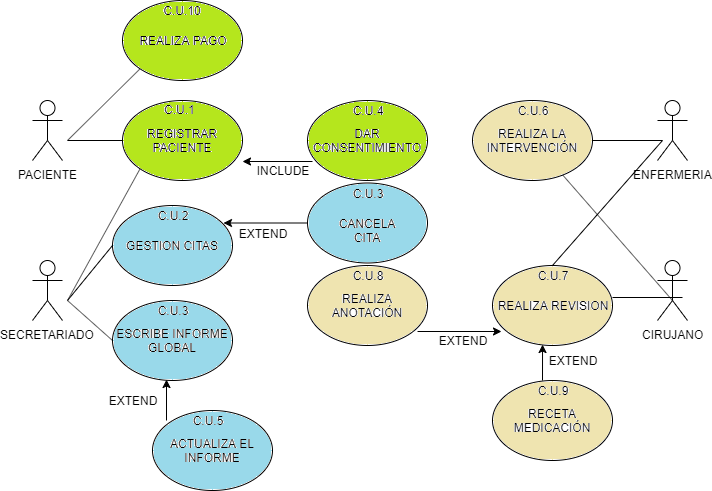

The diagram above was exported from draw.io. Its source (the exported page's mxGraphModel, read from the mxfile embedded in the PNG):
<mxGraphModel dx="854" dy="1637" grid="1" gridSize="10" guides="1" tooltips="1" connect="1" arrows="1" fold="1" page="1" pageScale="1" pageWidth="827" pageHeight="1169" math="0" shadow="0">
  <root>
    <mxCell id="0" />
    <mxCell id="1" parent="0" />
    <mxCell id="6yrFI966HPnRZbesERBx-1" value="PACIENTE" style="shape=umlActor;verticalLabelPosition=bottom;labelBackgroundColor=#ffffff;verticalAlign=top;html=1;outlineConnect=0;" vertex="1" parent="1">
      <mxGeometry x="70" y="40" width="30" height="60" as="geometry" />
    </mxCell>
    <mxCell id="6yrFI966HPnRZbesERBx-2" value="CIRUJANO" style="shape=umlActor;verticalLabelPosition=bottom;labelBackgroundColor=#ffffff;verticalAlign=top;html=1;outlineConnect=0;" vertex="1" parent="1">
      <mxGeometry x="695" y="200" width="30" height="60" as="geometry" />
    </mxCell>
    <mxCell id="6yrFI966HPnRZbesERBx-3" value="SECRETARIADO" style="shape=umlActor;verticalLabelPosition=bottom;labelBackgroundColor=#ffffff;verticalAlign=top;html=1;outlineConnect=0;" vertex="1" parent="1">
      <mxGeometry x="70" y="200" width="30" height="60" as="geometry" />
    </mxCell>
    <mxCell id="6yrFI966HPnRZbesERBx-4" value="ENFERMERIA" style="shape=umlActor;verticalLabelPosition=bottom;labelBackgroundColor=#ffffff;verticalAlign=top;html=1;outlineConnect=0;" vertex="1" parent="1">
      <mxGeometry x="695" y="40" width="30" height="60" as="geometry" />
    </mxCell>
    <mxCell id="6yrFI966HPnRZbesERBx-6" value="REGISTRAR PACIENTE" style="ellipse;whiteSpace=wrap;html=1;" vertex="1" parent="1">
      <mxGeometry x="160" y="40" width="120" height="80" as="geometry" />
    </mxCell>
    <mxCell id="6yrFI966HPnRZbesERBx-7" value="GESTION CITAS" style="ellipse;whiteSpace=wrap;html=1;" vertex="1" parent="1">
      <mxGeometry x="150" y="145" width="120" height="80" as="geometry" />
    </mxCell>
    <mxCell id="6yrFI966HPnRZbesERBx-9" value="REALIZA LA INTERVENCIÓN" style="ellipse;whiteSpace=wrap;html=1;" vertex="1" parent="1">
      <mxGeometry x="510" y="40" width="120" height="80" as="geometry" />
    </mxCell>
    <mxCell id="6yrFI966HPnRZbesERBx-10" value="ESCRIBE INFORME GLOBAL" style="ellipse;whiteSpace=wrap;html=1;" vertex="1" parent="1">
      <mxGeometry x="150" y="240" width="120" height="80" as="geometry" />
    </mxCell>
    <mxCell id="6yrFI966HPnRZbesERBx-11" value="ACTUALIZA EL INFORME" style="ellipse;whiteSpace=wrap;html=1;" vertex="1" parent="1">
      <mxGeometry x="190" y="350" width="120" height="80" as="geometry" />
    </mxCell>
    <mxCell id="6yrFI966HPnRZbesERBx-13" value="" style="endArrow=none;html=1;entryX=0;entryY=0.5;entryDx=0;entryDy=0;" edge="1" parent="1" target="6yrFI966HPnRZbesERBx-7">
      <mxGeometry width="50" height="50" relative="1" as="geometry">
        <mxPoint x="105" y="240" as="sourcePoint" />
        <mxPoint x="155" y="190" as="targetPoint" />
      </mxGeometry>
    </mxCell>
    <mxCell id="6yrFI966HPnRZbesERBx-15" value="" style="endArrow=none;html=1;entryX=0;entryY=0.5;entryDx=0;entryDy=0;" edge="1" parent="1" target="6yrFI966HPnRZbesERBx-6">
      <mxGeometry width="50" height="50" relative="1" as="geometry">
        <mxPoint x="105" y="80" as="sourcePoint" />
        <mxPoint x="155" y="30" as="targetPoint" />
      </mxGeometry>
    </mxCell>
    <mxCell id="6yrFI966HPnRZbesERBx-16" value="REALIZA REVISION" style="ellipse;whiteSpace=wrap;html=1;" vertex="1" parent="1">
      <mxGeometry x="530" y="205" width="120" height="80" as="geometry" />
    </mxCell>
    <mxCell id="6yrFI966HPnRZbesERBx-17" value="REALIZA ANOTACIÓN" style="ellipse;whiteSpace=wrap;html=1;" vertex="1" parent="1">
      <mxGeometry x="345" y="205" width="120" height="80" as="geometry" />
    </mxCell>
    <mxCell id="6yrFI966HPnRZbesERBx-19" value="" style="endArrow=none;html=1;entryX=1;entryY=0.4;entryDx=0;entryDy=0;entryPerimeter=0;" edge="1" parent="1" target="6yrFI966HPnRZbesERBx-16">
      <mxGeometry width="50" height="50" relative="1" as="geometry">
        <mxPoint x="720" y="237" as="sourcePoint" />
        <mxPoint x="760" y="210" as="targetPoint" />
      </mxGeometry>
    </mxCell>
    <mxCell id="6yrFI966HPnRZbesERBx-20" value="" style="endArrow=none;html=1;entryX=0;entryY=0.5;entryDx=0;entryDy=0;" edge="1" parent="1" target="6yrFI966HPnRZbesERBx-10">
      <mxGeometry width="50" height="50" relative="1" as="geometry">
        <mxPoint x="105" y="240" as="sourcePoint" />
        <mxPoint x="155" y="190" as="targetPoint" />
      </mxGeometry>
    </mxCell>
    <mxCell id="6yrFI966HPnRZbesERBx-22" value="" style="endArrow=none;html=1;exitX=0.5;exitY=0;exitDx=0;exitDy=0;" edge="1" parent="1" source="6yrFI966HPnRZbesERBx-33">
      <mxGeometry width="50" height="50" relative="1" as="geometry">
        <mxPoint x="565" y="130" as="sourcePoint" />
        <mxPoint x="700" y="80" as="targetPoint" />
      </mxGeometry>
    </mxCell>
    <mxCell id="6yrFI966HPnRZbesERBx-24" value="" style="endArrow=none;html=1;" edge="1" parent="1" source="6yrFI966HPnRZbesERBx-9">
      <mxGeometry width="50" height="50" relative="1" as="geometry">
        <mxPoint x="565" y="290" as="sourcePoint" />
        <mxPoint x="700" y="80" as="targetPoint" />
      </mxGeometry>
    </mxCell>
    <mxCell id="6yrFI966HPnRZbesERBx-25" value="" style="endArrow=none;html=1;entryX=0.917;entryY=0.825;entryDx=0;entryDy=0;entryPerimeter=0;startArrow=classic;startFill=1;" edge="1" parent="1" target="6yrFI966HPnRZbesERBx-17">
      <mxGeometry width="50" height="50" relative="1" as="geometry">
        <mxPoint x="539" y="271" as="sourcePoint" />
        <mxPoint x="450" y="60" as="targetPoint" />
      </mxGeometry>
    </mxCell>
    <mxCell id="6yrFI966HPnRZbesERBx-28" value="C.U.2" style="text;html=1;strokeColor=none;fillColor=none;align=center;verticalAlign=middle;whiteSpace=wrap;rounded=0;" vertex="1" parent="1">
      <mxGeometry x="190" y="145" width="40" height="20" as="geometry" />
    </mxCell>
    <mxCell id="6yrFI966HPnRZbesERBx-29" value="C.U.3&lt;span style=&quot;color: rgba(0 , 0 , 0 , 0) ; font-family: monospace ; font-size: 0px ; white-space: nowrap&quot;&gt;3CmxGraphModel%3E%3Croot%3E%3CmxCell%20id%3D%220%22%2F%3E%3CmxCell%20id%3D%221%22%20parent%3D%220%22%2F%3E%3CmxCell%20id%3D%222%22%20value%3D%22C.U.1%22%20style%3D%22text%3Bhtml%3D1%3BstrokeColor%3Dnone%3BfillColor%3Dnone%3Balign%3Dcenter%3BverticalAlign%3Dmiddle%3BwhiteSpace%3Dwrap%3Brounded%3D0%3B%22%20vertex%3D%221%22%20parent%3D%221%22%3E%3CmxGeometry%20x%3D%22200%22%20y%3D%22170%22%20width%3D%2240%22%20height%3D%2220%22%20as%3D%22geometry%22%2F%3E%3C%2FmxCell%3E%3C%2Froot%3E%3C%2FmxGraphModel%34&lt;/span&gt;" style="text;html=1;strokeColor=none;fillColor=none;align=center;verticalAlign=middle;whiteSpace=wrap;rounded=0;" vertex="1" parent="1">
      <mxGeometry x="190" y="240" width="40" height="20" as="geometry" />
    </mxCell>
    <mxCell id="6yrFI966HPnRZbesERBx-30" value="C.U.5" style="text;html=1;strokeColor=none;fillColor=none;align=center;verticalAlign=middle;whiteSpace=wrap;rounded=0;" vertex="1" parent="1">
      <mxGeometry x="225" y="350" width="40" height="20" as="geometry" />
    </mxCell>
    <mxCell id="6yrFI966HPnRZbesERBx-31" value="C.U.1" style="text;html=1;resizable=0;points=[];autosize=1;align=left;verticalAlign=top;spacingTop=-4;" vertex="1" parent="1">
      <mxGeometry x="200" y="40" width="50" height="20" as="geometry" />
    </mxCell>
    <mxCell id="6yrFI966HPnRZbesERBx-33" value="C.U.7" style="text;html=1;strokeColor=none;fillColor=none;align=center;verticalAlign=middle;whiteSpace=wrap;rounded=0;" vertex="1" parent="1">
      <mxGeometry x="570" y="205" width="40" height="20" as="geometry" />
    </mxCell>
    <mxCell id="6yrFI966HPnRZbesERBx-34" value="C.U.6" style="text;html=1;strokeColor=none;fillColor=none;align=center;verticalAlign=middle;whiteSpace=wrap;rounded=0;" vertex="1" parent="1">
      <mxGeometry x="550" y="40" width="40" height="20" as="geometry" />
    </mxCell>
    <mxCell id="6yrFI966HPnRZbesERBx-35" value="C.U.8" style="text;html=1;strokeColor=none;fillColor=none;align=center;verticalAlign=middle;whiteSpace=wrap;rounded=0;" vertex="1" parent="1">
      <mxGeometry x="385" y="205" width="40" height="20" as="geometry" />
    </mxCell>
    <mxCell id="6yrFI966HPnRZbesERBx-27" value="EXTEND" style="text;html=1;strokeColor=none;fillColor=none;align=center;verticalAlign=middle;whiteSpace=wrap;rounded=0;" vertex="1" parent="1">
      <mxGeometry x="480" y="270" width="40" height="20" as="geometry" />
    </mxCell>
    <mxCell id="6yrFI966HPnRZbesERBx-43" value="" style="endArrow=none;html=1;" edge="1" parent="1" source="6yrFI966HPnRZbesERBx-9">
      <mxGeometry width="50" height="50" relative="1" as="geometry">
        <mxPoint x="645" y="280" as="sourcePoint" />
        <mxPoint x="710" y="240" as="targetPoint" />
      </mxGeometry>
    </mxCell>
    <mxCell id="6yrFI966HPnRZbesERBx-44" value="" style="endArrow=none;html=1;entryX=0;entryY=1;entryDx=0;entryDy=0;" edge="1" parent="1" target="6yrFI966HPnRZbesERBx-6">
      <mxGeometry width="50" height="50" relative="1" as="geometry">
        <mxPoint x="105" y="240" as="sourcePoint" />
        <mxPoint x="155" y="190" as="targetPoint" />
      </mxGeometry>
    </mxCell>
    <mxCell id="6yrFI966HPnRZbesERBx-46" value="DAR CONSENTIMIENTO" style="ellipse;whiteSpace=wrap;html=1;" vertex="1" parent="1">
      <mxGeometry x="345" y="40" width="120" height="80" as="geometry" />
    </mxCell>
    <mxCell id="6yrFI966HPnRZbesERBx-48" value="INCLUDE" style="text;html=1;strokeColor=none;fillColor=none;align=center;verticalAlign=middle;whiteSpace=wrap;rounded=0;" vertex="1" parent="1">
      <mxGeometry x="300" y="100" width="40" height="20" as="geometry" />
    </mxCell>
    <mxCell id="6yrFI966HPnRZbesERBx-50" value="REALIZA PAGO" style="ellipse;whiteSpace=wrap;html=1;" vertex="1" parent="1">
      <mxGeometry x="160" y="-60" width="120" height="80" as="geometry" />
    </mxCell>
    <mxCell id="6yrFI966HPnRZbesERBx-52" value="CANCELA CITA" style="ellipse;whiteSpace=wrap;html=1;" vertex="1" parent="1">
      <mxGeometry x="345" y="122.5" width="120" height="80" as="geometry" />
    </mxCell>
    <mxCell id="6yrFI966HPnRZbesERBx-53" value="" style="endArrow=classic;html=1;" edge="1" parent="1">
      <mxGeometry width="50" height="50" relative="1" as="geometry">
        <mxPoint x="345" y="162.5" as="sourcePoint" />
        <mxPoint x="261" y="162.5" as="targetPoint" />
      </mxGeometry>
    </mxCell>
    <mxCell id="6yrFI966HPnRZbesERBx-54" value="EXTEND" style="text;html=1;strokeColor=none;fillColor=none;align=center;verticalAlign=middle;whiteSpace=wrap;rounded=0;" vertex="1" parent="1">
      <mxGeometry x="280" y="162.5" width="40" height="20" as="geometry" />
    </mxCell>
    <mxCell id="6yrFI966HPnRZbesERBx-55" value="RECETA MEDICACIÓN" style="ellipse;whiteSpace=wrap;html=1;" vertex="1" parent="1">
      <mxGeometry x="530" y="320" width="120" height="80" as="geometry" />
    </mxCell>
    <mxCell id="6yrFI966HPnRZbesERBx-56" value="" style="endArrow=classic;html=1;entryX=0.417;entryY=0.988;entryDx=0;entryDy=0;entryPerimeter=0;exitX=0.25;exitY=0;exitDx=0;exitDy=0;" edge="1" parent="1" source="6yrFI966HPnRZbesERBx-66" target="6yrFI966HPnRZbesERBx-16">
      <mxGeometry width="50" height="50" relative="1" as="geometry">
        <mxPoint x="580" y="350" as="sourcePoint" />
        <mxPoint x="630" y="300" as="targetPoint" />
      </mxGeometry>
    </mxCell>
    <mxCell id="6yrFI966HPnRZbesERBx-60" value="EXTEND" style="text;html=1;strokeColor=none;fillColor=none;align=center;verticalAlign=middle;whiteSpace=wrap;rounded=0;" vertex="1" parent="1">
      <mxGeometry x="150" y="330" width="40" height="20" as="geometry" />
    </mxCell>
    <mxCell id="6yrFI966HPnRZbesERBx-61" value="" style="endArrow=none;html=1;entryX=0;entryY=1;entryDx=0;entryDy=0;" edge="1" parent="1" target="6yrFI966HPnRZbesERBx-50">
      <mxGeometry width="50" height="50" relative="1" as="geometry">
        <mxPoint x="105" y="80" as="sourcePoint" />
        <mxPoint x="155" y="26" as="targetPoint" />
      </mxGeometry>
    </mxCell>
    <mxCell id="6yrFI966HPnRZbesERBx-63" value="" style="endArrow=classic;html=1;" edge="1" parent="1">
      <mxGeometry width="50" height="50" relative="1" as="geometry">
        <mxPoint x="350" y="101" as="sourcePoint" />
        <mxPoint x="280" y="101" as="targetPoint" />
      </mxGeometry>
    </mxCell>
    <mxCell id="6yrFI966HPnRZbesERBx-64" value="" style="endArrow=classic;html=1;entryX=0.45;entryY=0.988;entryDx=0;entryDy=0;entryPerimeter=0;" edge="1" parent="1" target="6yrFI966HPnRZbesERBx-10">
      <mxGeometry width="50" height="50" relative="1" as="geometry">
        <mxPoint x="204" y="360" as="sourcePoint" />
        <mxPoint x="255" y="345" as="targetPoint" />
      </mxGeometry>
    </mxCell>
    <mxCell id="6yrFI966HPnRZbesERBx-66" value="C.U.9" style="text;html=1;strokeColor=none;fillColor=none;align=center;verticalAlign=middle;whiteSpace=wrap;rounded=0;" vertex="1" parent="1">
      <mxGeometry x="570" y="320" width="40" height="20" as="geometry" />
    </mxCell>
    <mxCell id="6yrFI966HPnRZbesERBx-67" value="C.U.4" style="text;html=1;strokeColor=none;fillColor=none;align=center;verticalAlign=middle;whiteSpace=wrap;rounded=0;" vertex="1" parent="1">
      <mxGeometry x="385" y="40" width="40" height="20" as="geometry" />
    </mxCell>
    <mxCell id="6yrFI966HPnRZbesERBx-68" value="C.U.10" style="text;html=1;strokeColor=none;fillColor=none;align=center;verticalAlign=middle;whiteSpace=wrap;rounded=0;" vertex="1" parent="1">
      <mxGeometry x="200" y="-60" width="40" height="20" as="geometry" />
    </mxCell>
    <mxCell id="6yrFI966HPnRZbesERBx-69" value="C.U.3" style="text;html=1;strokeColor=none;fillColor=none;align=center;verticalAlign=middle;whiteSpace=wrap;rounded=0;" vertex="1" parent="1">
      <mxGeometry x="385" y="122.5" width="40" height="20" as="geometry" />
    </mxCell>
    <mxCell id="6yrFI966HPnRZbesERBx-70" value="EXTEND" style="text;html=1;strokeColor=none;fillColor=none;align=center;verticalAlign=middle;whiteSpace=wrap;rounded=0;" vertex="1" parent="1">
      <mxGeometry x="590" y="290" width="40" height="20" as="geometry" />
    </mxCell>
  </root>
</mxGraphModel>